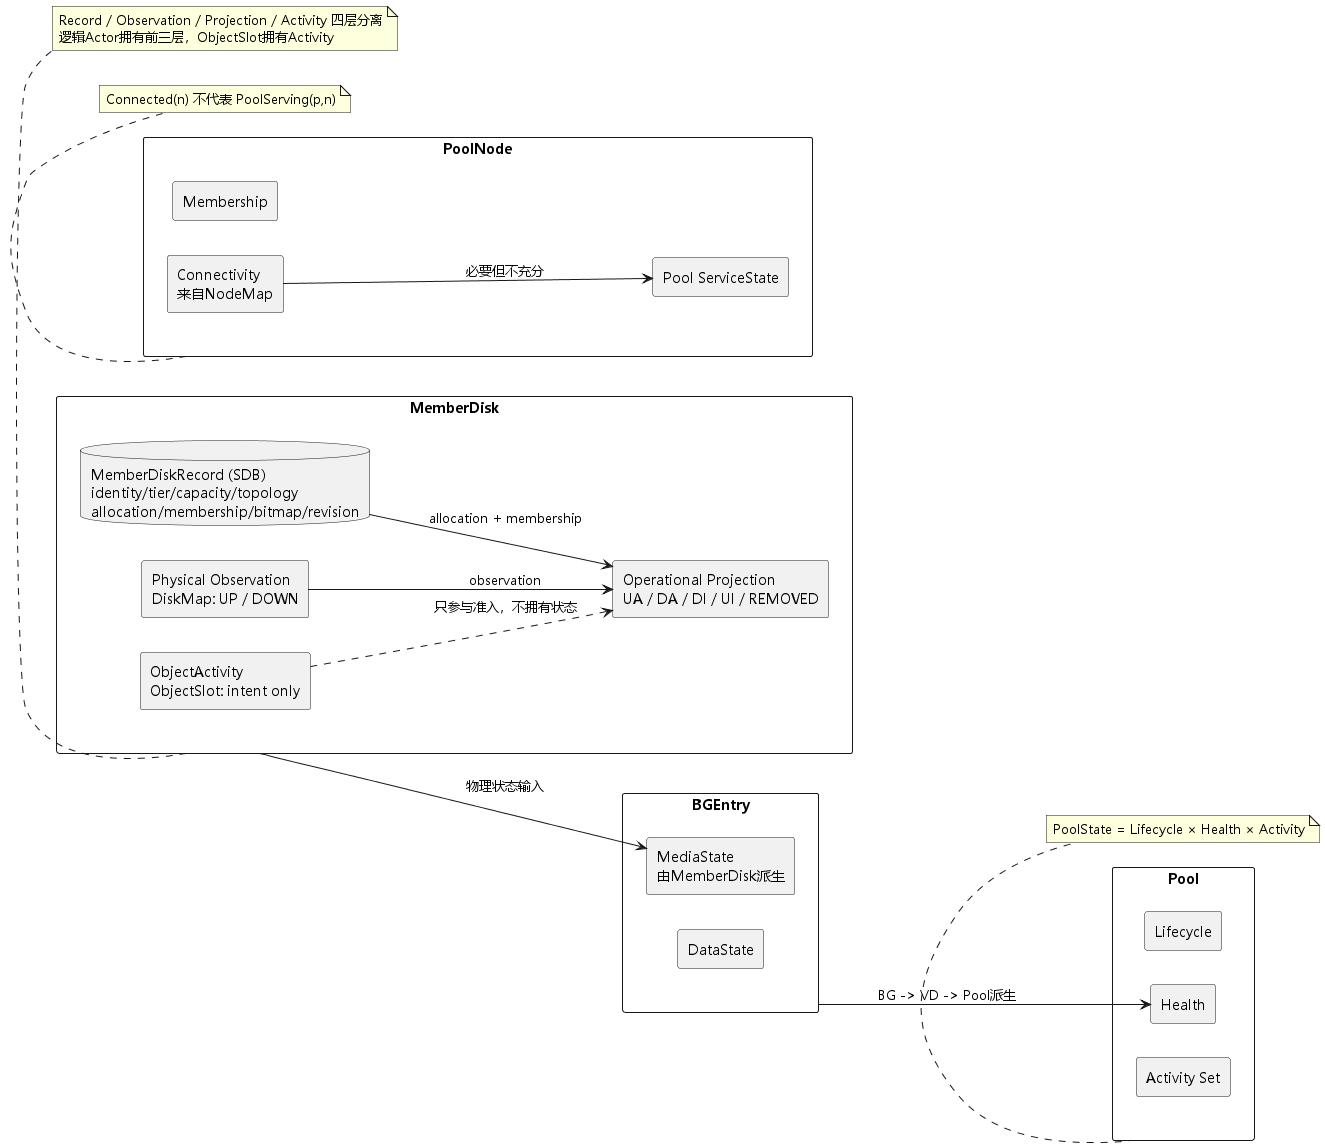

The diagram above was rendered by PlantUML. Its source (embedded in the PNG):
@startuml
skinparam backgroundColor white
skinparam defaultFontName "Microsoft YaHei"
skinparam shadowing false
skinparam componentStyle rectangle
left to right direction

rectangle "Pool" as Pool {
  component Lifecycle
  component Health
  component "Activity Set" as Activity
}

rectangle "MemberDisk" as MD {
  database "MemberDiskRecord (SDB)\nidentity/tier/capacity/topology\nallocation/membership/bitmap/revision" as Record
  component "Physical Observation\nDiskMap: UP / DOWN" as PhysicalState
  component "Operational Projection\nUA / DA / DI / UI / REMOVED" as DiskState
  component "ObjectActivity\nObjectSlot: intent only" as ObjectActivity
}

rectangle "PoolNode" as PN {
  component Membership
  component "Connectivity\n来自NodeMap" as Connectivity
  component "Pool ServiceState" as ServiceState
}

rectangle "BGEntry" as Entry {
  component "MediaState\n由MemberDisk派生" as MediaState
  component DataState
}

Entry --> Health : BG -> VD -> Pool派生
MD --> MediaState : 物理状态输入
Record --> DiskState : allocation + membership
PhysicalState --> DiskState : observation
ObjectActivity ..> DiskState : 只参与准入，不拥有状态
Connectivity --> ServiceState : 必要但不充分

note bottom of Pool
PoolState = Lifecycle × Health × Activity
end note

note bottom of PN
Connected(n) 不代表 PoolServing(p,n)
end note

note bottom of MD
Record / Observation / Projection / Activity 四层分离
逻辑Actor拥有前三层，ObjectSlot拥有Activity
end note
@enduml